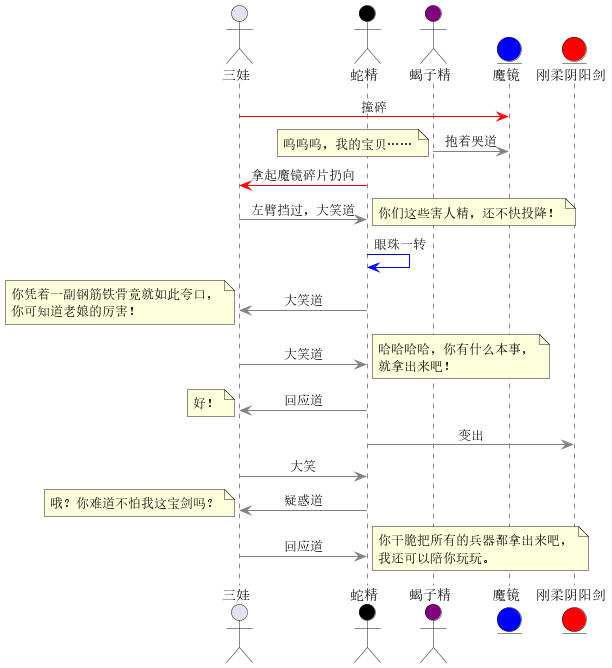

The diagram above was rendered by PlantUML. Its source (embedded in the PNG):
@startuml
actor       三娃   as thirdChild
actor       蛇精    as snake  #Black
actor       蝎子精    as scorpion   #Purple
entity      魔镜  as magicMirror  #Blue
entity      刚柔阴阳剑  as sword  #Red

skinparam sequenceMessageAlign center

thirdChild -[#Red]> magicMirror: 撞碎

scorpion -[#Gray]> magicMirror: 抱着哭道
note left
    呜呜呜，我的宝贝……
end note

snake -[#Red]>  thirdChild: 拿起魔镜碎片扔向
thirdChild -[#Gray]> snake: 左臂挡过，大笑道
note right
    你们这些害人精，还不快投降！
end note

snake -[#Blue]> snake: 眼珠一转
snake -[#Gray]> thirdChild: 大笑道
note left
    你凭着一副钢筋铁骨竟就如此夸口，
    你可知道老娘的厉害！
end note

thirdChild -[#Gray]> snake: 大笑道
note right
    哈哈哈哈，你有什么本事，
    就拿出来吧！
end note

snake -[#Gray]> thirdChild: 回应道
note left
    好！
end note

snake -[#Grey]> sword: 变出

thirdChild -[#Gray]> snake: 大笑

snake -[#Gray]> thirdChild: 疑惑道
note left
    哦？你难道不怕我这宝剑吗？
end note

thirdChild -[#Gray]> snake: 回应道
note right
    你干脆把所有的兵器都拿出来吧，
    我还可以陪你玩玩。
end note

@enduml